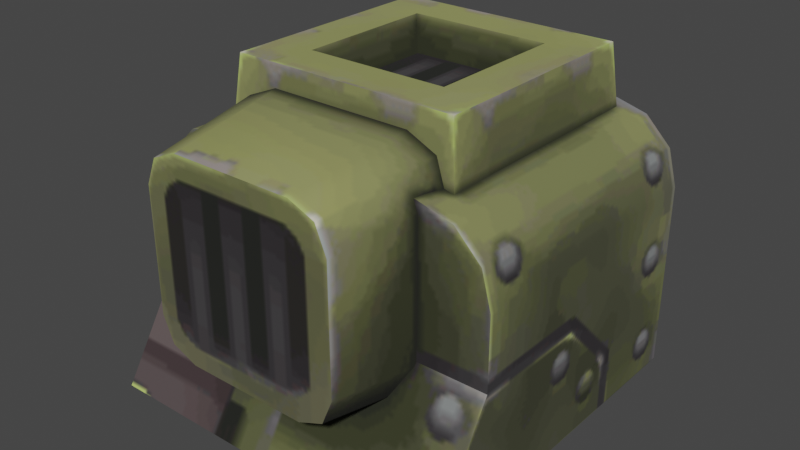 # Source: fire_block_.blend  (saved by Blender 3.4.6; exported with 4.5.12 LTS)
import bpy
from mathutils import Matrix  # noqa: F401  (used for matrix-valued properties, if any)

bpy.ops.wm.read_factory_settings(use_empty=True)
scene = bpy.context.scene
scene.name = 'Scene'

# ---- collections
col_collection = bpy.data.collections.new('Collection'); scene.collection.children.link(col_collection)

# ---- images (referenced by path relative to the original .blend; pixels are not part of the script)
import os
ASSET_DIR = os.environ.get("B2B_ASSET_DIR", "")  # directory of the original .blend (textures are referenced by path, not embedded)
HERE = os.path.dirname(os.path.abspath(__file__))  # packed textures are extracted next to this script under _unpacked/

def load_image(name, relpath, width, height, colorspace="sRGB"):
    """Load a texture the original file referenced (path relative to the .blend, or extracted next to this script)."""
    p = next((c for c in (os.path.join(HERE, relpath), os.path.join(ASSET_DIR, relpath)) if relpath and os.path.exists(c)), "")
    if p:
        img = bpy.data.images.load(p, check_existing=True)
        img.name = name
    else:  # same state as the original file: an image datablock whose file is absent (Cycles renders it pink)
        img = bpy.data.images.new(name, width, height)
        img.source = "FILE"
        img.filepath = "//" + (relpath or name)
    img.colorspace_settings.name = colorspace
    return img
img_image_0 = load_image('Image_0', '_unpacked/Image_0.a44af15c.png', 256, 256, 'sRGB')

# ---- materials (node trees are filled in below, after node groups)
mat_fire_block = bpy.data.materials.new('fire_block')
mat_fire_block.use_backface_culling = True
mat_fire_block.use_transparent_shadow = False

# ---- material node trees
mat_fire_block.use_nodes = True; mat_fire_block.node_tree.nodes.clear()
_N = mat_fire_block.node_tree.nodes; _L = mat_fire_block.node_tree.links
n0 = _N.new('ShaderNodeBsdfPrincipled'); n0.name = 'Principled BSDF'; n0.location = (10, 300)
n0.distribution = 'GGX'
n0.subsurface_method = 'RANDOM_WALK_SKIN'
n0.inputs[2].default_value = 1.0
n0.inputs[27].default_value = (0.0, 0.0, 0.0, 1.0)
n0.inputs[28].default_value = 1.0
n1 = _N.new('ShaderNodeOutputMaterial'); n1.name = 'Material Output'; n1.location = (320, 270)
n2 = _N.new('ShaderNodeTexImage'); n2.name = 'Image Texture'; n2.location = (-440, 210)
n2.label = 'BASE COLOR'
n2.image = img_image_0
_L.new(n0.outputs[0], n1.inputs[0])
_L.new(n2.outputs[0], n0.inputs[0])
_L.new(n2.outputs[1], n0.inputs[4])
n1.is_active_output = True

# ---- world
world_world = bpy.data.worlds.new('World'); scene.world = world_world
world_world.use_nodes = True; world_world.node_tree.nodes.clear()
_N = world_world.node_tree.nodes; _L = world_world.node_tree.links
n0 = _N.new('ShaderNodeOutputWorld'); n0.name = 'World Output'; n0.location = (300, 300)
n1 = _N.new('ShaderNodeBackground'); n1.name = 'Background'; n1.location = (10, 300)
n1.inputs[0].default_value = (0.05088, 0.05088, 0.05088, 1.0)
_L.new(n1.outputs[0], n0.inputs[0])
n0.is_active_output = True
world_world.color = (0.05088, 0.05088, 0.05088)
world_world.use_sun_shadow = False
world_world.sun_shadow_jitter_overblur = 0.0

# ---- meshes
me_rsrc_world_dynamic_rocket_block_fire_block_fire_block_meshnodes = bpy.data.meshes.new('rsrc.world.dynamic.rocket_block.fire_block.fire_block-MeshNodes')
me_rsrc_world_dynamic_rocket_block_fire_block_fire_block_meshnodes.from_pydata([(-0.3, -0.72, -0.3), (-0.36, -0.52, 0.44), (0.36, 2.623e-09, 0.44), (-0.5, -0.32, -0.3), (-0.36, -0.52, 0.5), (-0.5, 8.742e-09, 0.5), (-0.5, -0.52, 0.5), (0.5, -0.52, 0.5), (0.36, -0.52, 0.5), (0.5, 8.742e-09, 0.5), (-0.4, -0.6932, 0.5), (-0.3, -0.72, 0.5), (0.36, 0.0, 0.5), (0.36, -0.52, 0.44), (-0.36, 0.0, 0.5), (-0.36, 2.623e-09, 0.44), (0.18, -0.78, -0.06), (0.18, -0.78, 0.3), (0.32, -0.88, -0.2), (0.34, -0.68, -0.22), (0.34, -0.68, 0.46), (-0.34, -0.68, 0.46), (-0.34, -0.68, -0.22), (-0.32, -0.88, 0.44), (-0.2, -0.88, -0.08), (0.2, -0.88, -0.08), (-0.18, -0.78, -0.06), (0.2, -0.88, 0.32), (-0.18, -0.78, 0.3), (0.4, 2.526e-07, 0.56), (-0.4, 2.526e-07, 0.56), (-0.4, -0.08, 0.44), (0.4, -0.08, 0.44), (0.5, -6.175e-05, -0.4998), (-0.2849, -0.7849, -0.2), (-0.32, -0.7, -0.2), (-0.272, -0.67, -0.54), (-0.32, -0.3, -0.2), (-0.272, -0.33, -0.54), (-0.2849, -0.2151, -0.2), (-0.2, -0.18, -0.2), (-0.17, -0.228, -0.54), (0.2, -0.18, -0.2), (0.2849, -0.2151, -0.2), (0.2421, -0.2579, -0.54), (0.32, -0.3, -0.2), (0.272, -0.33, -0.54), (0.32, -0.7, -0.2), (0.272, -0.67, -0.54), (0.2849, -0.7849, -0.2), (0.2421, -0.7421, -0.54), (0.2, -0.82, -0.2), (-0.2, -0.82, -0.2), (-0.4732, -0.62, 0.5), (-0.5, -0.52, -0.3), (-0.5, -6.176e-05, -0.4998), (0.4732, -0.62, -0.3), (0.4732, -0.62, 0.5), (0.4, -0.6932, -0.3), (0.4, -0.6932, 0.5), (0.3, -0.72, 0.5), (-0.4, -0.6932, -0.3), (0.3, -0.72, -0.3), (-0.4732, -0.62, -0.3), (0.5, -0.52, -0.3), (0.5, -0.32, -0.3), (-0.17, -0.772, -0.54), (0.17, -0.772, -0.54), (-0.2421, -0.7421, -0.54), (-0.2421, -0.2579, -0.54), (0.17, -0.228, -0.54), (-0.32, -0.88, -0.2), (0.32, -0.88, 0.44), (-0.2, -0.88, 0.32)], [], [(60, 11, 0), (0, 62, 60), (1, 13, 2), (1, 2, 15), (55, 33, 65), (65, 3, 55), (4, 14, 5), (5, 6, 4), (53, 7, 6), (12, 8, 7), (7, 9, 12), (53, 57, 7), (53, 10, 57), (57, 10, 59), (59, 10, 11), (59, 11, 60), (8, 12, 2), (2, 13, 8), (14, 4, 1), (1, 15, 14), (26, 16, 17), (17, 28, 26), (22, 19, 18), (18, 71, 22), (19, 20, 72), (72, 18, 19), (20, 21, 23), (23, 72, 20), (21, 22, 71), (71, 23, 21), (24, 25, 16), (16, 26, 24), (25, 27, 17), (17, 16, 25), (27, 73, 28), (28, 17, 27), (73, 24, 26), (26, 28, 73), (29, 30, 31), (31, 32, 29), (65, 33, 9), (64, 65, 9), (9, 7, 64), (66, 52, 34), (34, 68, 66), (68, 34, 35), (35, 36, 68), (36, 35, 37), (37, 38, 36), (38, 37, 39), (39, 69, 38), (69, 39, 40), (40, 41, 69), (41, 40, 42), (42, 70, 41), (70, 42, 43), (43, 44, 70), (44, 43, 45), (45, 46, 44), (46, 45, 47), (47, 48, 46), (48, 47, 49), (49, 50, 48), (50, 49, 51), (51, 67, 50), (67, 51, 52), (52, 66, 67), (61, 0, 11), (11, 10, 61), (63, 61, 10), (10, 53, 63), (54, 63, 53), (53, 6, 54), (3, 54, 6), (6, 5, 3), (55, 3, 5), (56, 64, 7), (7, 57, 56), (58, 56, 57), (57, 59, 58), (62, 58, 59), (59, 60, 62), (61, 62, 0), (61, 58, 62), (63, 58, 61), (56, 58, 63), (54, 56, 63), (64, 56, 54), (64, 54, 3), (64, 3, 65), (66, 50, 67), (68, 50, 66), (48, 50, 68), (48, 68, 36), (36, 46, 48), (36, 38, 46), (46, 38, 44), (44, 38, 69), (44, 69, 70), (70, 69, 41), (71, 18, 25), (25, 24, 71), (27, 25, 18), (23, 71, 24), (18, 72, 27), (24, 73, 23), (72, 23, 73), (73, 27, 72)])
me_rsrc_world_dynamic_rocket_block_fire_block_fire_block_meshnodes.polygons.foreach_set('use_smooth', [1, 1, 0, 0, 0, 0, 0, 0, 0, 0, 0, 0, 0, 0, 0, 0, 0, 0, 0, 0, 0, 0, 0, 0, 0, 0, 0, 0, 0, 0, 0, 0, 0, 0, 0, 0, 0, 0, 0, 0, 0, 1, 1, 1, 1, 1, 1, 1, 1, 1, 1, 1, 1, 1, 1, 1, 1, 1, 1, 1, 1, 1, 1, 1, 1, 1, 1, 1, 1, 1, 1, 1, 1, 1, 1, 0, 1, 1, 1, 1, 1, 1, 0, 0, 0, 0, 0, 0, 0, 0, 0, 0, 0, 0, 0, 0, 0, 0, 0, 0, 0, 0, 0, 0, 0, 0, 0, 0])
_uv = me_rsrc_world_dynamic_rocket_block_fire_block_fire_block_meshnodes.uv_layers.new(name='UVMap')
_uv.uv.foreach_set('vector', [0.001944, 0.3803, 0.001944, 0.6568, 0.3706, 0.6568, 0.3706, 0.6568, 0.3706, 0.3803, 0.001944, 0.3803, 0.6537, 0.8934, 0.9255, 0.8934, 0.9255, 0.6972, 0.6537, 0.8934, 0.9255, 0.6972, 0.6537, 0.6972, -0.2036, 0.6719, 0.2036, 0.6719, 0.2036, 0.8255, 0.2036, 0.8255, -0.2036, 0.8255, -0.2036, 0.6719, 0.6401, 0.9119, 0.6401, 0.6961, 0.582, 0.6961, 0.582, 0.6961, 0.582, 0.9119, 0.6401, 0.9119, 0.5931, 0.9535, 0.9972, 0.9119, 0.582, 0.9119, 0.9391, 0.6961, 0.9391, 0.9119, 0.9972, 0.9119, 0.9972, 0.9119, 0.9972, 0.6961, 0.9391, 0.6961, 0.5931, 0.9535, 0.9861, 0.9535, 0.9972, 0.9119, 0.5931, 0.9535, 0.6235, 0.9839, 0.9861, 0.9535, 0.9861, 0.9535, 0.6235, 0.9839, 0.9557, 0.9839, 0.9557, 0.9839, 0.6235, 0.9839, 0.6651, 0.995, 0.9557, 0.9839, 0.6651, 0.995, 0.9142, 0.995, -0.2402, 0.5714, -0.2402, 0.3276, -0.2121, 0.3276, -0.2121, 0.3276, -0.2121, 0.5714, -0.2402, 0.5714, -0.2402, 0.3276, -0.2402, 0.5714, -0.2121, 0.5714, -0.2121, 0.5714, -0.2121, 0.3276, -0.2402, 0.3276, 0.3164, 0.9882, 0.5385, 0.9882, 0.5385, 0.7661, 0.5385, 0.7661, 0.3164, 0.7661, 0.3164, 0.9882, 0.5431, 0.2846, 0.8281, 0.2846, 0.8197, 0.3689, 0.8197, 0.3689, 0.5515, 0.3689, 0.5431, 0.2846, 0.5431, 0.2846, 0.8281, 0.2846, 0.8197, 0.3689, 0.8197, 0.3689, 0.5515, 0.3689, 0.5431, 0.2846, 0.5431, 0.2846, 0.8281, 0.2846, 0.8197, 0.3689, 0.8197, 0.3689, 0.5515, 0.3689, 0.5431, 0.2846, 0.5431, 0.2846, 0.8281, 0.2846, 0.8197, 0.3689, 0.8197, 0.3689, 0.5515, 0.3689, 0.5431, 0.2846, 0.3038, 0.7125, 0.4874, 0.7125, 0.4636, 0.7465, 0.4636, 0.7465, 0.3276, 0.7465, 0.3038, 0.7125, 0.2654, 0.9378, 0.2654, 0.7543, 0.2994, 0.7797, 0.2994, 0.7797, 0.2994, 0.9157, 0.2654, 0.9378, 0.4874, 0.7125, 0.3038, 0.7125, 0.3276, 0.7465, 0.3276, 0.7465, 0.4636, 0.7465, 0.4874, 0.7125, 0.2654, 0.7542, 0.2654, 0.9378, 0.2994, 0.9157, 0.2994, 0.9157, 0.2994, 0.7797, 0.2654, 0.7542, 0.4343, 0.6493, 0.4343, 0.2645, 0.4995, 0.2645, 0.4995, 0.2645, 0.4995, 0.6493, 0.4343, 0.6493, 0.3707, 0.1482, 0.4628, 0.000802, 0.001984, 0.0007737, 0.3706, 0.2404, 0.3707, 0.1482, 0.001984, 0.0007737, 0.001984, 0.0007737, 0.001944, 0.2404, 0.3706, 0.2404, 0.8518, 0.4438, 0.9963, 0.4438, 0.9963, 0.4114, 0.9963, 0.4114, 0.8518, 0.4114, 0.8518, 0.4438, 0.8518, 0.4114, 0.9963, 0.4114, 0.9963, 0.38, 0.9963, 0.38, 0.8518, 0.38, 0.8518, 0.4114, 0.8518, 0.38, 0.9963, 0.38, 0.9963, 0.2396, 0.9963, 0.2396, 0.8518, 0.2396, 0.8518, 0.38, 0.8518, 0.2396, 0.9963, 0.2396, 0.9963, 0.2082, 0.9963, 0.2082, 0.8518, 0.2082, 0.8518, 0.2396, 0.8518, 0.004495, 0.9963, 0.004495, 0.9963, 0.03652, 0.9963, 0.03652, 0.8518, 0.03652, 0.8518, 0.004495, 0.8518, 0.03652, 0.9963, 0.03652, 0.9963, 0.176, 0.9963, 0.176, 0.8518, 0.176, 0.8518, 0.03652, 0.8518, 0.176, 0.9963, 0.176, 0.9963, 0.2081, 0.9963, 0.2081, 0.8518, 0.2081, 0.8518, 0.176, 0.8518, 0.2081, 0.9963, 0.2081, 0.9963, 0.2401, 0.9963, 0.2401, 0.8518, 0.2401, 0.8518, 0.2081, 0.8518, 0.2401, 0.9963, 0.2401, 0.9963, 0.3796, 0.9963, 0.3796, 0.8518, 0.3796, 0.8518, 0.2401, 0.8518, 0.3796, 0.9963, 0.3796, 0.9963, 0.4116, 0.9963, 0.4116, 0.8518, 0.4116, 0.8518, 0.3796, 0.8518, 0.4116, 0.9963, 0.4116, 0.9963, 0.4436, 0.9963, 0.4436, 0.8518, 0.4436, 0.8518, 0.4116, 0.8518, 0.4436, 0.9963, 0.4436, 0.9963, 0.583, 0.9963, 0.583, 0.8518, 0.583, 0.8518, 0.4436, 0.3706, 0.3328, 0.3706, 0.3803, 0.001944, 0.3803, 0.001944, 0.3803, 0.001944, 0.3328, 0.3706, 0.3328, 0.3706, 0.287, 0.3706, 0.3328, 0.001944, 0.3328, 0.001944, 0.3328, 0.001944, 0.287, 0.3706, 0.287, 0.3706, 0.2404, 0.3706, 0.287, 0.001944, 0.287, 0.001944, 0.287, 0.001944, 0.2404, 0.3706, 0.2404, 0.3707, 0.1482, 0.3706, 0.2404, 0.001944, 0.2404, 0.001944, 0.2404, 0.001984, 0.0007737, 0.3707, 0.1482, 0.4628, 0.000802, 0.3707, 0.1482, 0.001984, 0.0007737, 0.3706, 0.287, 0.3706, 0.2404, 0.001944, 0.2404, 0.001944, 0.2404, 0.001944, 0.287, 0.3706, 0.287, 0.3706, 0.3331, 0.3706, 0.287, 0.001944, 0.287, 0.001944, 0.287, 0.001944, 0.3331, 0.3706, 0.3331, 0.3706, 0.3805, 0.3706, 0.3331, 0.001944, 0.3331, 0.001944, 0.3331, 0.001944, 0.3805, 0.3706, 0.3805, -0.1629, 0.988, 0.1222, 0.9989, -0.1222, 0.9989, -0.1629, 0.988, 0.1629, 0.988, 0.1222, 0.9989, -0.1927, 0.9581, 0.1629, 0.988, -0.1629, 0.988, 0.1927, 0.9581, 0.1629, 0.988, -0.1927, 0.9581, -0.2036, 0.9174, 0.1927, 0.9581, -0.1927, 0.9581, 0.2036, 0.9174, 0.1927, 0.9581, -0.2036, 0.9174, 0.2036, 0.9174, -0.2036, 0.9174, -0.2036, 0.836, 0.2036, 0.9174, -0.2036, 0.836, 0.2036, 0.836, 0.6461, 0.2416, 0.8265, 0.2285, 0.795, 0.2416, 0.6146, 0.2285, 0.8265, 0.2285, 0.6461, 0.2416, 0.8396, 0.197, 0.8265, 0.2285, 0.6146, 0.2285, 0.8396, 0.197, 0.6146, 0.2285, 0.6015, 0.197, 0.6015, 0.197, 0.8396, 0.04816, 0.8396, 0.197, 0.6015, 0.197, 0.6015, 0.04816, 0.8396, 0.04816, 0.8396, 0.04816, 0.6015, 0.04816, 0.8265, 0.01659, 0.8265, 0.01659, 0.6015, 0.04816, 0.6146, 0.01659, 0.8265, 0.01659, 0.6146, 0.01659, 0.795, 0.003516, 0.795, 0.003516, 0.6146, 0.01659, 0.6461, 0.003515, 0.8199, 0.6553, 0.5521, 0.6553, 0.6023, 0.6051, 0.6023, 0.6051, 0.7697, 0.6051, 0.8199, 0.6553, 0.6023, 0.4377, 0.6023, 0.6051, 0.5521, 0.6553, 0.8199, 0.3875, 0.8199, 0.6553, 0.7697, 0.6051, 0.5521, 0.6553, 0.5521, 0.3875, 0.6023, 0.4377, 0.7697, 0.6051, 0.7697, 0.4377, 0.8199, 0.3875, 0.5521, 0.3875, 0.8199, 0.3875, 0.7697, 0.4377, 0.7697, 0.4377, 0.6023, 0.4377, 0.5521, 0.3875])
me_rsrc_world_dynamic_rocket_block_fire_block_fire_block_meshnodes.materials.append(mat_fire_block)
me_rsrc_world_dynamic_rocket_block_fire_block_fire_block_meshnodes.update()
me_rsrc_world_dynamic_rocket_block_fire_block_fire_block_meshnodes.normals_split_custom_set([tuple(v) for v in zip(*[iter([0.1305, -0.9914, 0.0, -0.1305, -0.9914, 0.0, -0.1305, -0.9914, 0.0, -0.1305, -0.9914, 0.0, 0.1305, -0.9914, 0.0, 0.1305, -0.9914, 0.0, 0.0, 0.0, 1.0, 0.0, 0.0, 1.0, 0.0, 0.0, 1.0, 0.0, 0.0, 1.0, 0.0, 0.0, 1.0, 0.0, 0.0, 1.0, 0.0, -0.5298, -0.8481, 0.0, -0.5298, -0.8481, 0.0, -0.5298, -0.8481, 0.0, -0.5298, -0.8481, 0.0, -0.5298, -0.8481, 0.0, -0.5298, -0.8481, -1.201e-07, 0.0, 1.0, -1.201e-07, 0.0, 1.0, -1.201e-07, 0.0, 1.0, 0.0, 0.0, 1.0, 0.0, 0.0, 1.0, 0.0, 0.0, 1.0, 0.0, 0.0, 1.0, 0.0, 0.0, 1.0, 0.0, 0.0, 1.0, 0.0, 0.0, 1.0, 0.0, 0.0, 1.0, 0.0, 0.0, 1.0, 1.201e-07, 0.0, 1.0, 1.201e-07, 0.0, 1.0, 1.201e-07, 0.0, 1.0, 0.0, 0.0, 1.0, 0.0, 0.0, 1.0, 0.0, 0.0, 1.0, 0.0, 0.0, 1.0, 0.0, 0.0, 1.0, 0.0, 0.0, 1.0, 0.0, 0.0, 1.0, 0.0, 0.0, 1.0, 0.0, 0.0, 1.0, 0.0, 0.0, 1.0, 0.0, 0.0, 1.0, 0.0, 0.0, 1.0, 0.0, 0.0, 1.0, 0.0, 0.0, 1.0, 0.0, 0.0, 1.0, -1.0, 0.0, 0.0, -1.0, 0.0, 0.0, -1.0, 0.0, 0.0, -1.0, 0.0, 0.0, -1.0, 0.0, 0.0, -1.0, 0.0, 0.0, 1.0, 0.0, 0.0, 1.0, 0.0, 0.0, 1.0, 0.0, 0.0, 1.0, 0.0, 0.0, 1.0, 0.0, 0.0, 1.0, 0.0, 0.0, 0.0, -1.0, 0.0, 0.0, -1.0, 0.0, 0.0, -1.0, 0.0, 0.0, -1.0, 0.0, 0.0, -1.0, 0.0, 0.0, -1.0, 0.0, 0.0, -0.0995, -0.995, 0.0, -0.0995, -0.995, 0.0, -0.0995, -0.995, 0.0, -0.0995, -0.995, 0.0, -0.0995, -0.995, 0.0, -0.0995, -0.995, 0.995, -0.0995, 0.0, 0.995, -0.0995, 0.0, 0.995, -0.0995, 0.0, 0.995, -0.0995, 0.0, 0.995, -0.0995, 0.0, 0.995, -0.0995, 0.0, 0.0, -0.0995, 0.995, 0.0, -0.0995, 0.995, 0.0, -0.0995, 0.995, 0.0, -0.0995, 0.995, 0.0, -0.0995, 0.995, 0.0, -0.0995, 0.995, -0.995, -0.0995, 0.0, -0.995, -0.0995, 0.0, -0.995, -0.0995, 0.0, -0.995, -0.0995, 0.0, -0.995, -0.0995, 0.0, -0.995, -0.0995, 0.0, 0.0, -0.1961, 0.9806, 0.0, -0.1961, 0.9806, 0.0, -0.1961, 0.9806, 0.0, -0.1961, 0.9806, 0.0, -0.1961, 0.9806, 0.0, -0.1961, 0.9806, -0.9806, -0.1961, 0.0, -0.9806, -0.1961, 0.0, -0.9806, -0.1961, 0.0, -0.9806, -0.1961, 0.0, -0.9806, -0.1961, 0.0, -0.9806, -0.1961, 0.0, 0.0, -0.1961, -0.9806, 0.0, -0.1961, -0.9806, 0.0, -0.1961, -0.9806, 0.0, -0.1961, -0.9806, 0.0, -0.1961, -0.9806, 0.0, -0.1961, -0.9806, 0.9806, -0.1961, 0.0, 0.9806, -0.1961, 0.0, 0.9806, -0.1961, 0.0, 0.9806, -0.1961, 0.0, 0.9806, -0.1961, 0.0, 0.9806, -0.1961, 0.0, 0.0, -0.8321, 0.5547, 0.0, -0.8321, 0.5547, 0.0, -0.8321, 0.5547, 0.0, -0.8321, 0.5547, 0.0, -0.8321, 0.5547, 0.0, -0.8321, 0.5547, 1.0, -1.864e-07, 0.0, 1.0, -1.864e-07, 0.0, 1.0, -1.864e-07, 0.0, 0.9914, -0.1305, 0.0, 1.0, 0.0, 0.0, 1.0, 0.0, 0.0, 1.0, 0.0, 0.0, 0.9914, -0.1305, 0.0, 0.9914, -0.1305, 0.0, -0.1856, -0.9706, -0.1534, -0.1996, -0.9677, -0.1542, -0.6962, -0.6962, -0.175, -0.6962, -0.6962, -0.175, -0.6962, -0.6962, -0.175, -0.1856, -0.9706, -0.1534, -0.6962, -0.6962, -0.175, -0.6962, -0.6962, -0.175, -0.9677, -0.1996, -0.1542, -0.9677, -0.1996, -0.1542, -0.9706, -0.1856, -0.1534, -0.6962, -0.6962, -0.175, -0.9706, -0.1856, -0.1534, -0.9677, -0.1996, -0.1542, -0.9677, 0.1996, -0.1542, -0.9677, 0.1996, -0.1542, -0.9706, 0.1856, -0.1534, -0.9706, -0.1856, -0.1534, -0.9706, 0.1856, -0.1534, -0.9677, 0.1996, -0.1542, -0.6962, 0.6962, -0.175, -0.6962, 0.6962, -0.175, -0.6962, 0.6962, -0.175, -0.9706, 0.1856, -0.1534, -0.6962, 0.6962, -0.175, -0.6962, 0.6962, -0.175, -0.1996, 0.9677, -0.1542, -0.1996, 0.9677, -0.1542, -0.1856, 0.9706, -0.1534, -0.6962, 0.6962, -0.175, -0.1856, 0.9706, -0.1534, -0.1996, 0.9677, -0.1542, 0.1996, 0.9677, -0.1542, 0.1996, 0.9677, -0.1542, 0.1856, 0.9706, -0.1534, -0.1856, 0.9706, -0.1534, 0.1856, 0.9706, -0.1534, 0.1996, 0.9677, -0.1542, 0.6962, 0.6962, -0.175, 0.6962, 0.6962, -0.175, 0.6962, 0.6962, -0.175, 0.1856, 0.9706, -0.1534, 0.6962, 0.6962, -0.175, 0.6962, 0.6962, -0.175, 0.9677, 0.1996, -0.1542, 0.9677, 0.1996, -0.1542, 0.9706, 0.1856, -0.1534, 0.6962, 0.6962, -0.175, 0.9706, 0.1856, -0.1534, 0.9677, 0.1996, -0.1542, 0.9677, -0.1996, -0.1542, 0.9677, -0.1996, -0.1542, 0.9706, -0.1856, -0.1534, 0.9706, 0.1856, -0.1534, 0.9706, -0.1856, -0.1534, 0.9677, -0.1996, -0.1542, 0.6962, -0.6962, -0.175, 0.6962, -0.6962, -0.175, 0.6962, -0.6962, -0.175, 0.9706, -0.1856, -0.1534, 0.6962, -0.6962, -0.175, 0.6962, -0.6962, -0.175, 0.1996, -0.9677, -0.1542, 0.1996, -0.9677, -0.1542, 0.1856, -0.9706, -0.1534, 0.6962, -0.6962, -0.175, 0.1856, -0.9706, -0.1534, 0.1996, -0.9677, -0.1542, -0.1996, -0.9677, -0.1542, -0.1996, -0.9677, -0.1542, -0.1856, -0.9706, -0.1534, 0.1856, -0.9706, -0.1534, -0.5, -0.866, 0.0, -0.1305, -0.9914, 0.0, -0.1305, -0.9914, 0.0, -0.1305, -0.9914, 0.0, -0.5, -0.866, 0.0, -0.5, -0.866, 0.0, -0.866, -0.5, 0.0, -0.5, -0.866, 0.0, -0.5, -0.866, 0.0, -0.5, -0.866, 0.0, -0.866, -0.5, 0.0, -0.866, -0.5, 0.0, -0.9914, -0.1305, 0.0, -0.866, -0.5, 0.0, -0.866, -0.5, 0.0, -0.866, -0.5, 0.0, -0.9914, -0.1305, 0.0, -0.9914, -0.1305, 0.0, -1.0, 0.0, 0.0, -0.9914, -0.1305, 0.0, -0.9914, -0.1305, 0.0, -0.9914, -0.1305, 0.0, -1.0, 0.0, 0.0, -1.0, 0.0, 0.0, -1.0, 0.0, 0.0, -1.0, 0.0, 0.0, -1.0, 0.0, 0.0, 0.866, -0.5, 0.0, 0.9914, -0.1305, 0.0, 0.9914, -0.1305, 0.0, 0.9914, -0.1305, 0.0, 0.866, -0.5, 0.0, 0.866, -0.5, 0.0, 0.5, -0.866, 0.0, 0.866, -0.5, 0.0, 0.866, -0.5, 0.0, 0.866, -0.5, 0.0, 0.5, -0.866, 0.0, 0.5, -0.866, 0.0, 0.1305, -0.9914, 0.0, 0.5, -0.866, 0.0, 0.5, -0.866, 0.0, 0.5, -0.866, 0.0, 0.1305, -0.9914, 0.0, 0.1305, -0.9914, 0.0, 0.0, 0.0, -1.0, 0.0, 0.0, -1.0, 0.0, 0.0, -1.0, 0.0, 0.0, -1.0, 0.0, 0.0, -1.0, 0.0, 0.0, -1.0, 0.0, 0.0, -1.0, 0.0, 0.0, -1.0, 0.0, 0.0, -1.0, 0.0, 0.0, -1.0, 0.0, 0.0, -1.0, 0.0, 0.0, -1.0, 0.0, 0.0, -1.0, 0.0, 0.0, -1.0, 0.0, 0.0, -1.0, 0.0, 0.0, -1.0, 0.0, 0.0, -1.0, 0.0, 0.0, -1.0, 0.0, 0.0, -1.0, 0.0, 0.0, -1.0, 0.0, 0.0, -1.0, 0.0, 0.0, -1.0, 0.0, 0.0, -1.0, 0.0, 0.0, -1.0, 0.0, 0.0, -1.0, 0.0, 0.0, -1.0, 0.0, 0.0, -1.0, 0.0, 0.0, -1.0, 0.0, 0.0, -1.0, 0.0, 0.0, -1.0, 0.0, 0.0, -1.0, 0.0, 0.0, -1.0, 0.0, 0.0, -1.0, 0.0, 0.0, -1.0, 0.0, 0.0, -1.0, 0.0, 0.0, -1.0, 0.0, 0.0, -1.0, 0.0, 0.0, -1.0, 0.0, 0.0, -1.0, 0.0, 0.0, -1.0, 0.0, 0.0, -1.0, 0.0, 0.0, -1.0, 0.0, 0.0, -1.0, 0.0, 0.0, -1.0, 0.0, 0.0, -1.0, 0.0, 0.0, -1.0, 0.0, 0.0, -1.0, 0.0, 0.0, -1.0, 0.0, 0.0, -1.0, 0.0, 0.0, -1.0, 0.0, 0.0, -1.0, 0.0, 0.0, -1.0, 0.0, 0.0, -1.0, 0.0, 0.0, -1.0, 0.0, -1.0, 5.821e-07, 0.0, -1.0, 5.821e-07, 0.0, -1.0, 5.821e-07, 0.0, -1.0, -3.104e-07, 0.0, -1.0, -3.104e-07, 0.0, -1.0, -3.104e-07, 0.0, -1.0, 0.0, 0.0, -1.0, 0.0, 0.0, -1.0, 0.0, 0.0, -1.0, 0.0, 0.0, -1.0, 0.0, 0.0, -1.0, 0.0, 0.0, -1.0, 0.0, 0.0, -1.0, 0.0, 0.0, -1.0, 0.0, 0.0, -1.0, 0.0, 0.0, -1.0, 0.0, 0.0, -1.0, 0.0, 0.0, -1.0, -5.821e-07, 0.0, -1.0, -5.821e-07, 0.0, -1.0, -5.821e-07, 0.0, -1.0, 3.104e-07, 0.0, -1.0, 3.104e-07, 0.0, -1.0, 3.104e-07])] * 3)])

# ---- objects
ob_fire_block_fire_block_meshnodes__flame_block = bpy.data.objects.new('fire_block.fire_block-MeshNodes["flame_block"]', me_rsrc_world_dynamic_rocket_block_fire_block_fire_block_meshnodes)

# ---- transforms, parenting, visibility, modifiers, constraints
ob_fire_block_fire_block_meshnodes__flame_block.location = (0.0, 0.0, 0.0)
ob_fire_block_fire_block_meshnodes__flame_block.rotation_mode = 'QUATERNION'
ob_fire_block_fire_block_meshnodes__flame_block.rotation_quaternion = (0.7071, -0.7071, -1.57e-16, -9.358e-24)

# ---- collection membership
scene.collection.objects.link(ob_fire_block_fire_block_meshnodes__flame_block)

# ---- scene / render settings (as saved in the file)
scene.frame_start = 1; scene.frame_end = 250; scene.frame_set(1)
scene.render.engine = 'BLENDER_EEVEE_NEXT'
scene.cycles.sampling_pattern = 'TABULATED_SOBOL'
scene.cycles.use_light_tree = False
scene.view_settings.view_transform = 'Filmic'
bpy.context.view_layer.update()

# ---- added for rendering (the .blend has no active camera and no usable light): camera, sun
cam_auto = bpy.data.cameras.new('AutoCamera')
cam_auto.lens = 50.0
cam_auto.sensor_width = 36.0
cam_auto.clip_end = 1000.0
ob_auto_camera = bpy.data.objects.new('AutoCamera', cam_auto)
scene.collection.objects.link(ob_auto_camera)
ob_auto_camera.location = (1.59836, -1.90804, 1.71869)
ob_auto_camera.rotation_euler = (1.09748, -7.21219e-08, 0.694738)
scene.camera = ob_auto_camera
light_auto_sun = bpy.data.lights.new('AutoSun', 'SUN')
light_auto_sun.energy = 3.0
light_auto_sun.angle = 0.0523599
ob_auto_sun = bpy.data.objects.new('AutoSun', light_auto_sun)
scene.collection.objects.link(ob_auto_sun)
ob_auto_sun.rotation_euler = (0.872665, 0.174533, 0.523599)
bpy.context.view_layer.update()
